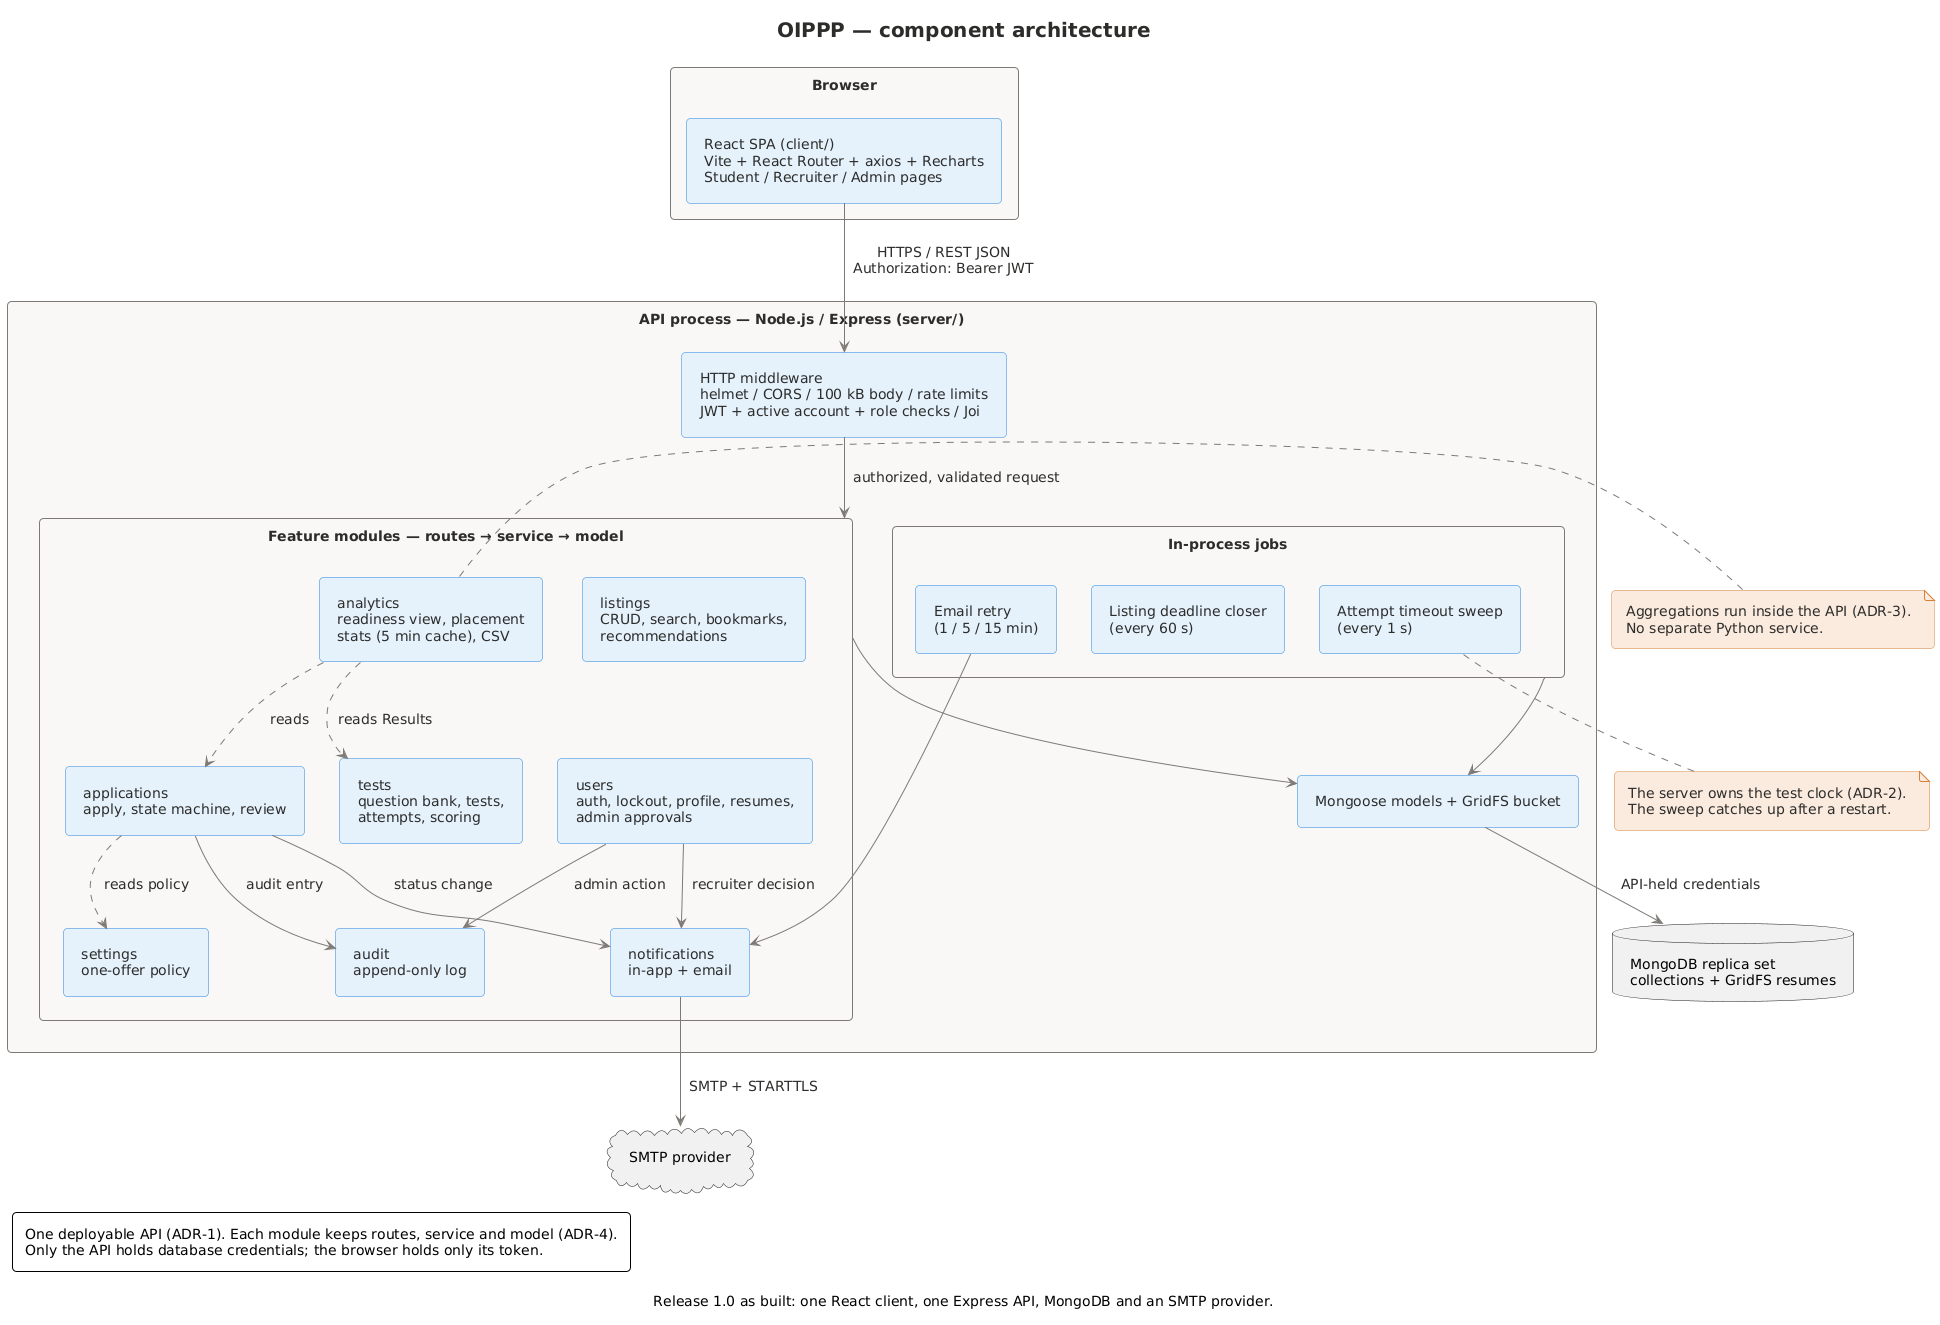

The diagram above was rendered by PlantUML. Its source (embedded in the PNG):
@startuml component
!include diagram-style.puml
top to bottom direction
title OIPPP — component architecture
caption Release 1.0 as built: one React client, one Express API, MongoDB and an SMTP provider.
rectangle "Browser" as BROWSER {
  component "React SPA (client/)\nVite + React Router + axios + Recharts\nStudent / Recruiter / Admin pages" as UI
}
rectangle "API process — Node.js / Express (server/)" as API {
  component "HTTP middleware\nhelmet / CORS / 100 kB body / rate limits\nJWT + active account + role checks / Joi" as MW
  package "Feature modules — routes → service → model" as MODULES {
    component "users\nauth, lockout, profile, resumes,\nadmin approvals" as AUTH
    component "listings\nCRUD, search, bookmarks,\nrecommendations" as LIST
    component "applications\napply, state machine, review" as APP
    component "notifications\nin-app + email" as NOTIF
    component "audit\nappend-only log" as AUD
    component "settings\none-offer policy" as SET
    component "tests\nquestion bank, tests,\nattempts, scoring" as TEST
    component "analytics\nreadiness view, placement\nstats (5 min cache), CSV" as ANL
  }
  package "In-process jobs" as JOBS {
    component "Attempt timeout sweep\n(every 1 s)" as TIMER
    component "Listing deadline closer\n(every 60 s)" as CLOSER
    component "Email retry\n(1 / 5 / 15 min)" as RETRY
  }
  component "Mongoose models + GridFS bucket" as STORE
}
database "MongoDB replica set\ncollections + GridFS resumes" as DB
cloud "SMTP provider" as SMTP

UI --> MW : HTTPS / REST JSON\nAuthorization: Bearer JWT
MW --> MODULES : authorized, validated request
APP --> NOTIF : status change
APP --> AUD : audit entry
AUTH --> NOTIF : recruiter decision
AUTH --> AUD : admin action
ANL ..> APP : reads
ANL ..> TEST : reads Results
APP ..> SET : reads policy
MODULES --> STORE
JOBS --> STORE
STORE --> DB : API-held credentials
RETRY --> NOTIF
NOTIF --> SMTP : SMTP + STARTTLS
note bottom of TIMER
  The server owns the test clock (ADR-2).
  The sweep catches up after a restart.
end note
note right of ANL
  Aggregations run inside the API (ADR-3).
  No separate Python service.
end note
legend bottom left
  One deployable API (ADR-1). Each module keeps routes, service and model (ADR-4).
  Only the API holds database credentials; the browser holds only its token.
endlegend
@enduml